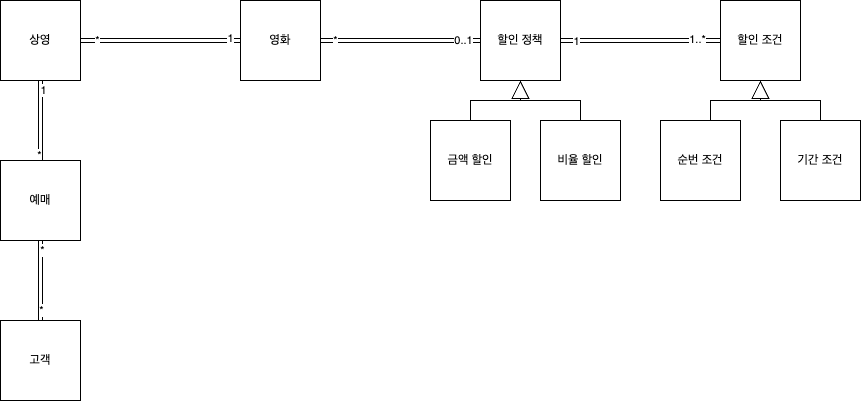

The diagram above was exported from draw.io. Its source (the exported page's mxGraphModel, read from the mxfile embedded in the PNG):
<mxGraphModel dx="1595" dy="805" grid="1" gridSize="10" guides="1" tooltips="1" connect="1" arrows="1" fold="1" page="1" pageScale="1" pageWidth="827" pageHeight="1169" math="0" shadow="0">
  <root>
    <mxCell id="WIyWlLk6GJQsqaUBKTNV-0" />
    <mxCell id="WIyWlLk6GJQsqaUBKTNV-1" parent="WIyWlLk6GJQsqaUBKTNV-0" />
    <mxCell id="lf7pVkBK8uBSZ3MnzUdN-18" value="" style="rounded=0;orthogonalLoop=1;jettySize=auto;html=1;shape=link;strokeColor=default;elbow=vertical;shadow=0;" edge="1" parent="WIyWlLk6GJQsqaUBKTNV-1" source="lf7pVkBK8uBSZ3MnzUdN-1" target="lf7pVkBK8uBSZ3MnzUdN-2">
      <mxGeometry relative="1" as="geometry" />
    </mxCell>
    <mxCell id="lf7pVkBK8uBSZ3MnzUdN-29" value="*" style="edgeLabel;html=1;align=center;verticalAlign=middle;resizable=0;points=[];" vertex="1" connectable="0" parent="lf7pVkBK8uBSZ3MnzUdN-18">
      <mxGeometry x="0.7596" y="-2" relative="1" as="geometry">
        <mxPoint as="offset" />
      </mxGeometry>
    </mxCell>
    <mxCell id="lf7pVkBK8uBSZ3MnzUdN-30" value="*" style="edgeLabel;html=1;align=center;verticalAlign=middle;resizable=0;points=[];" vertex="1" connectable="0" parent="lf7pVkBK8uBSZ3MnzUdN-18">
      <mxGeometry x="-0.7596" y="-1" relative="1" as="geometry">
        <mxPoint as="offset" />
      </mxGeometry>
    </mxCell>
    <mxCell id="lf7pVkBK8uBSZ3MnzUdN-1" value="고객" style="whiteSpace=wrap;html=1;aspect=fixed;" vertex="1" parent="WIyWlLk6GJQsqaUBKTNV-1">
      <mxGeometry x="40" y="400" width="80" height="80" as="geometry" />
    </mxCell>
    <mxCell id="lf7pVkBK8uBSZ3MnzUdN-13" value="" style="edgeStyle=orthogonalEdgeStyle;rounded=0;orthogonalLoop=1;jettySize=auto;html=1;shape=link;" edge="1" parent="WIyWlLk6GJQsqaUBKTNV-1" source="lf7pVkBK8uBSZ3MnzUdN-2" target="lf7pVkBK8uBSZ3MnzUdN-3">
      <mxGeometry relative="1" as="geometry" />
    </mxCell>
    <mxCell id="lf7pVkBK8uBSZ3MnzUdN-32" value="1" style="edgeLabel;html=1;align=center;verticalAlign=middle;resizable=0;points=[];" vertex="1" connectable="0" parent="lf7pVkBK8uBSZ3MnzUdN-13">
      <mxGeometry x="0.7404" y="-3" relative="1" as="geometry">
        <mxPoint as="offset" />
      </mxGeometry>
    </mxCell>
    <mxCell id="lf7pVkBK8uBSZ3MnzUdN-34" value="*" style="edgeLabel;html=1;align=center;verticalAlign=middle;resizable=0;points=[];" vertex="1" connectable="0" parent="lf7pVkBK8uBSZ3MnzUdN-13">
      <mxGeometry x="-0.875" y="1" relative="1" as="geometry">
        <mxPoint as="offset" />
      </mxGeometry>
    </mxCell>
    <mxCell id="lf7pVkBK8uBSZ3MnzUdN-2" value="예매" style="whiteSpace=wrap;html=1;aspect=fixed;" vertex="1" parent="WIyWlLk6GJQsqaUBKTNV-1">
      <mxGeometry x="40" y="240" width="80" height="80" as="geometry" />
    </mxCell>
    <mxCell id="lf7pVkBK8uBSZ3MnzUdN-21" style="edgeStyle=orthogonalEdgeStyle;rounded=0;orthogonalLoop=1;jettySize=auto;html=1;exitX=1;exitY=0.5;exitDx=0;exitDy=0;shape=link;" edge="1" parent="WIyWlLk6GJQsqaUBKTNV-1" source="lf7pVkBK8uBSZ3MnzUdN-3" target="lf7pVkBK8uBSZ3MnzUdN-4">
      <mxGeometry relative="1" as="geometry" />
    </mxCell>
    <mxCell id="lf7pVkBK8uBSZ3MnzUdN-35" value="*" style="edgeLabel;html=1;align=center;verticalAlign=middle;resizable=0;points=[];" vertex="1" connectable="0" parent="lf7pVkBK8uBSZ3MnzUdN-21">
      <mxGeometry x="-0.7837" relative="1" as="geometry">
        <mxPoint as="offset" />
      </mxGeometry>
    </mxCell>
    <mxCell id="lf7pVkBK8uBSZ3MnzUdN-36" value="1" style="edgeLabel;html=1;align=center;verticalAlign=middle;resizable=0;points=[];" vertex="1" connectable="0" parent="lf7pVkBK8uBSZ3MnzUdN-21">
      <mxGeometry x="0.8798" y="2" relative="1" as="geometry">
        <mxPoint as="offset" />
      </mxGeometry>
    </mxCell>
    <mxCell id="lf7pVkBK8uBSZ3MnzUdN-3" value="상영" style="whiteSpace=wrap;html=1;aspect=fixed;" vertex="1" parent="WIyWlLk6GJQsqaUBKTNV-1">
      <mxGeometry x="40" y="80" width="80" height="80" as="geometry" />
    </mxCell>
    <mxCell id="lf7pVkBK8uBSZ3MnzUdN-22" style="edgeStyle=orthogonalEdgeStyle;rounded=0;orthogonalLoop=1;jettySize=auto;html=1;exitX=1;exitY=0.5;exitDx=0;exitDy=0;entryX=0;entryY=0.5;entryDx=0;entryDy=0;shape=link;" edge="1" parent="WIyWlLk6GJQsqaUBKTNV-1" source="lf7pVkBK8uBSZ3MnzUdN-4" target="lf7pVkBK8uBSZ3MnzUdN-5">
      <mxGeometry relative="1" as="geometry" />
    </mxCell>
    <mxCell id="lf7pVkBK8uBSZ3MnzUdN-37" value="*" style="edgeLabel;html=1;align=center;verticalAlign=middle;resizable=0;points=[];" vertex="1" connectable="0" parent="lf7pVkBK8uBSZ3MnzUdN-22">
      <mxGeometry x="-0.8221" relative="1" as="geometry">
        <mxPoint as="offset" />
      </mxGeometry>
    </mxCell>
    <mxCell id="lf7pVkBK8uBSZ3MnzUdN-38" value="0..1" style="edgeLabel;html=1;align=center;verticalAlign=middle;resizable=0;points=[];" vertex="1" connectable="0" parent="lf7pVkBK8uBSZ3MnzUdN-22">
      <mxGeometry x="0.7837" relative="1" as="geometry">
        <mxPoint as="offset" />
      </mxGeometry>
    </mxCell>
    <mxCell id="lf7pVkBK8uBSZ3MnzUdN-4" value="영화" style="whiteSpace=wrap;html=1;aspect=fixed;" vertex="1" parent="WIyWlLk6GJQsqaUBKTNV-1">
      <mxGeometry x="280" y="80" width="80" height="80" as="geometry" />
    </mxCell>
    <mxCell id="lf7pVkBK8uBSZ3MnzUdN-5" value="할인 정책" style="whiteSpace=wrap;html=1;aspect=fixed;" vertex="1" parent="WIyWlLk6GJQsqaUBKTNV-1">
      <mxGeometry x="520" y="80" width="80" height="80" as="geometry" />
    </mxCell>
    <mxCell id="lf7pVkBK8uBSZ3MnzUdN-6" value="할인 조건" style="whiteSpace=wrap;html=1;aspect=fixed;" vertex="1" parent="WIyWlLk6GJQsqaUBKTNV-1">
      <mxGeometry x="760" y="80" width="80" height="80" as="geometry" />
    </mxCell>
    <mxCell id="lf7pVkBK8uBSZ3MnzUdN-7" value="금액 할인" style="whiteSpace=wrap;html=1;aspect=fixed;" vertex="1" parent="WIyWlLk6GJQsqaUBKTNV-1">
      <mxGeometry x="470" y="200" width="80" height="80" as="geometry" />
    </mxCell>
    <mxCell id="lf7pVkBK8uBSZ3MnzUdN-8" value="비율 할인" style="whiteSpace=wrap;html=1;aspect=fixed;" vertex="1" parent="WIyWlLk6GJQsqaUBKTNV-1">
      <mxGeometry x="580" y="200" width="80" height="80" as="geometry" />
    </mxCell>
    <mxCell id="lf7pVkBK8uBSZ3MnzUdN-9" value="순번 조건" style="whiteSpace=wrap;html=1;aspect=fixed;" vertex="1" parent="WIyWlLk6GJQsqaUBKTNV-1">
      <mxGeometry x="700" y="200" width="80" height="80" as="geometry" />
    </mxCell>
    <mxCell id="lf7pVkBK8uBSZ3MnzUdN-11" value="기간 조건" style="whiteSpace=wrap;html=1;aspect=fixed;" vertex="1" parent="WIyWlLk6GJQsqaUBKTNV-1">
      <mxGeometry x="820" y="200" width="80" height="80" as="geometry" />
    </mxCell>
    <mxCell id="lf7pVkBK8uBSZ3MnzUdN-23" style="edgeStyle=orthogonalEdgeStyle;rounded=0;orthogonalLoop=1;jettySize=auto;html=1;exitX=1;exitY=0.5;exitDx=0;exitDy=0;entryX=0;entryY=0.5;entryDx=0;entryDy=0;shape=link;" edge="1" parent="WIyWlLk6GJQsqaUBKTNV-1" source="lf7pVkBK8uBSZ3MnzUdN-5" target="lf7pVkBK8uBSZ3MnzUdN-6">
      <mxGeometry relative="1" as="geometry" />
    </mxCell>
    <mxCell id="lf7pVkBK8uBSZ3MnzUdN-39" value="1" style="edgeLabel;html=1;align=center;verticalAlign=middle;resizable=0;points=[];" vertex="1" connectable="0" parent="lf7pVkBK8uBSZ3MnzUdN-23">
      <mxGeometry x="-0.8029" y="-1" relative="1" as="geometry">
        <mxPoint as="offset" />
      </mxGeometry>
    </mxCell>
    <mxCell id="lf7pVkBK8uBSZ3MnzUdN-40" value="1..*" style="edgeLabel;html=1;align=center;verticalAlign=middle;resizable=0;points=[];" vertex="1" connectable="0" parent="lf7pVkBK8uBSZ3MnzUdN-23">
      <mxGeometry x="0.7163" y="1" relative="1" as="geometry">
        <mxPoint as="offset" />
      </mxGeometry>
    </mxCell>
    <mxCell id="lf7pVkBK8uBSZ3MnzUdN-24" value="" style="endArrow=block;endSize=16;endFill=0;html=1;rounded=0;entryX=0.5;entryY=1;entryDx=0;entryDy=0;exitX=0.5;exitY=0;exitDx=0;exitDy=0;" edge="1" parent="WIyWlLk6GJQsqaUBKTNV-1" source="lf7pVkBK8uBSZ3MnzUdN-7" target="lf7pVkBK8uBSZ3MnzUdN-5">
      <mxGeometry width="160" relative="1" as="geometry">
        <mxPoint x="330" y="490" as="sourcePoint" />
        <mxPoint x="490" y="490" as="targetPoint" />
        <Array as="points">
          <mxPoint x="510" y="180" />
          <mxPoint x="560" y="180" />
        </Array>
      </mxGeometry>
    </mxCell>
    <mxCell id="lf7pVkBK8uBSZ3MnzUdN-25" value="" style="endArrow=block;endSize=16;endFill=0;html=1;rounded=0;exitX=0.5;exitY=0;exitDx=0;exitDy=0;" edge="1" parent="WIyWlLk6GJQsqaUBKTNV-1" source="lf7pVkBK8uBSZ3MnzUdN-8">
      <mxGeometry width="160" relative="1" as="geometry">
        <mxPoint x="520" y="210" as="sourcePoint" />
        <mxPoint x="560" y="160" as="targetPoint" />
        <Array as="points">
          <mxPoint x="620" y="180" />
          <mxPoint x="560" y="180" />
        </Array>
      </mxGeometry>
    </mxCell>
    <mxCell id="lf7pVkBK8uBSZ3MnzUdN-26" value="" style="endArrow=block;endSize=16;endFill=0;html=1;rounded=0;entryX=0.5;entryY=1;entryDx=0;entryDy=0;exitX=0.5;exitY=0;exitDx=0;exitDy=0;" edge="1" parent="WIyWlLk6GJQsqaUBKTNV-1">
      <mxGeometry width="160" relative="1" as="geometry">
        <mxPoint x="750" y="200" as="sourcePoint" />
        <mxPoint x="800" y="160" as="targetPoint" />
        <Array as="points">
          <mxPoint x="750" y="180" />
          <mxPoint x="800" y="180" />
        </Array>
      </mxGeometry>
    </mxCell>
    <mxCell id="lf7pVkBK8uBSZ3MnzUdN-27" value="" style="endArrow=block;endSize=16;endFill=0;html=1;rounded=0;exitX=0.5;exitY=0;exitDx=0;exitDy=0;" edge="1" parent="WIyWlLk6GJQsqaUBKTNV-1">
      <mxGeometry width="160" relative="1" as="geometry">
        <mxPoint x="860" y="200" as="sourcePoint" />
        <mxPoint x="800" y="160" as="targetPoint" />
        <Array as="points">
          <mxPoint x="860" y="180" />
          <mxPoint x="800" y="180" />
        </Array>
      </mxGeometry>
    </mxCell>
  </root>
</mxGraphModel>